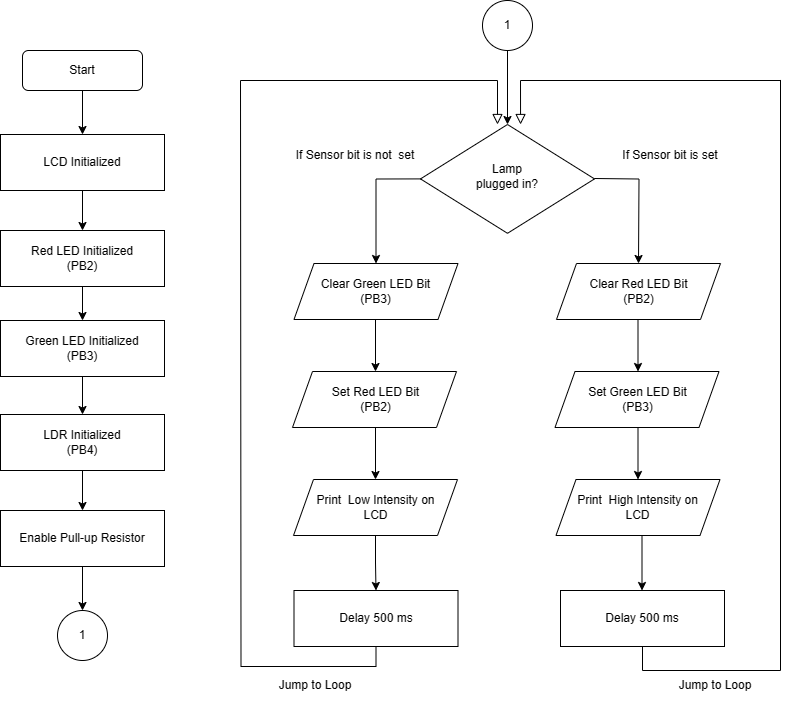

The diagram above was exported from draw.io. Its source (the exported page's mxGraphModel, read from the mxfile embedded in the PNG):
<mxGraphModel dx="2080" dy="1203" grid="1" gridSize="10" guides="1" tooltips="1" connect="1" arrows="1" fold="1" page="1" pageScale="1" pageWidth="827" pageHeight="1169" math="0" shadow="0">
  <root>
    <mxCell id="WIyWlLk6GJQsqaUBKTNV-0" />
    <mxCell id="WIyWlLk6GJQsqaUBKTNV-1" parent="WIyWlLk6GJQsqaUBKTNV-0" />
    <mxCell id="acOZOkzesNBLAvMVAfAf-70" value="" style="edgeStyle=orthogonalEdgeStyle;rounded=0;orthogonalLoop=1;jettySize=auto;html=1;" edge="1" parent="WIyWlLk6GJQsqaUBKTNV-1" source="acOZOkzesNBLAvMVAfAf-55" target="acOZOkzesNBLAvMVAfAf-69">
      <mxGeometry relative="1" as="geometry" />
    </mxCell>
    <mxCell id="acOZOkzesNBLAvMVAfAf-55" value="" style="shape=parallelogram;perimeter=parallelogramPerimeter;whiteSpace=wrap;html=1;fixedSize=1;" vertex="1" parent="WIyWlLk6GJQsqaUBKTNV-1">
      <mxGeometry x="313" y="629" width="164" height="56" as="geometry" />
    </mxCell>
    <mxCell id="acOZOkzesNBLAvMVAfAf-54" value="" style="shape=parallelogram;perimeter=parallelogramPerimeter;whiteSpace=wrap;html=1;fixedSize=1;" vertex="1" parent="WIyWlLk6GJQsqaUBKTNV-1">
      <mxGeometry x="312" y="521" width="164" height="56" as="geometry" />
    </mxCell>
    <mxCell id="acOZOkzesNBLAvMVAfAf-53" value="" style="shape=parallelogram;perimeter=parallelogramPerimeter;whiteSpace=wrap;html=1;fixedSize=1;" vertex="1" parent="WIyWlLk6GJQsqaUBKTNV-1">
      <mxGeometry x="313.5" y="413" width="164" height="56" as="geometry" />
    </mxCell>
    <mxCell id="acOZOkzesNBLAvMVAfAf-12" style="edgeStyle=orthogonalEdgeStyle;rounded=0;orthogonalLoop=1;jettySize=auto;html=1;exitX=0.5;exitY=1;exitDx=0;exitDy=0;entryX=0.5;entryY=0;entryDx=0;entryDy=0;" edge="1" parent="WIyWlLk6GJQsqaUBKTNV-1" source="WIyWlLk6GJQsqaUBKTNV-3" target="acOZOkzesNBLAvMVAfAf-0">
      <mxGeometry relative="1" as="geometry" />
    </mxCell>
    <mxCell id="WIyWlLk6GJQsqaUBKTNV-3" value="Start" style="rounded=1;whiteSpace=wrap;html=1;fontSize=12;glass=0;strokeWidth=1;shadow=0;" parent="WIyWlLk6GJQsqaUBKTNV-1" vertex="1">
      <mxGeometry x="42" y="200" width="120" height="40" as="geometry" />
    </mxCell>
    <mxCell id="WIyWlLk6GJQsqaUBKTNV-5" value="" style="edgeStyle=orthogonalEdgeStyle;rounded=0;html=1;jettySize=auto;orthogonalLoop=1;fontSize=11;endArrow=block;endFill=0;endSize=8;strokeWidth=1;shadow=0;labelBackgroundColor=none;entryX=0.5;entryY=0;entryDx=0;entryDy=0;" parent="WIyWlLk6GJQsqaUBKTNV-1" edge="1">
      <mxGeometry y="10" relative="1" as="geometry">
        <mxPoint as="offset" />
        <mxPoint x="260" y="230" as="sourcePoint" />
        <mxPoint x="517" y="274" as="targetPoint" />
        <Array as="points">
          <mxPoint x="517" y="230" />
        </Array>
      </mxGeometry>
    </mxCell>
    <mxCell id="acOZOkzesNBLAvMVAfAf-13" style="edgeStyle=orthogonalEdgeStyle;rounded=0;orthogonalLoop=1;jettySize=auto;html=1;exitX=0.5;exitY=1;exitDx=0;exitDy=0;entryX=0.5;entryY=0;entryDx=0;entryDy=0;" edge="1" parent="WIyWlLk6GJQsqaUBKTNV-1" source="acOZOkzesNBLAvMVAfAf-0" target="acOZOkzesNBLAvMVAfAf-2">
      <mxGeometry relative="1" as="geometry" />
    </mxCell>
    <mxCell id="acOZOkzesNBLAvMVAfAf-0" value="" style="rounded=0;whiteSpace=wrap;html=1;" vertex="1" parent="WIyWlLk6GJQsqaUBKTNV-1">
      <mxGeometry x="20" y="284" width="164" height="56" as="geometry" />
    </mxCell>
    <mxCell id="acOZOkzesNBLAvMVAfAf-1" value="LCD Initialized" style="text;html=1;strokeColor=none;fillColor=none;align=center;verticalAlign=middle;whiteSpace=wrap;rounded=0;" vertex="1" parent="WIyWlLk6GJQsqaUBKTNV-1">
      <mxGeometry x="52" y="297" width="100" height="30" as="geometry" />
    </mxCell>
    <mxCell id="acOZOkzesNBLAvMVAfAf-14" style="edgeStyle=orthogonalEdgeStyle;rounded=0;orthogonalLoop=1;jettySize=auto;html=1;exitX=0.5;exitY=1;exitDx=0;exitDy=0;entryX=0.5;entryY=0;entryDx=0;entryDy=0;" edge="1" parent="WIyWlLk6GJQsqaUBKTNV-1" source="acOZOkzesNBLAvMVAfAf-2" target="acOZOkzesNBLAvMVAfAf-4">
      <mxGeometry relative="1" as="geometry" />
    </mxCell>
    <mxCell id="acOZOkzesNBLAvMVAfAf-2" value="" style="rounded=0;whiteSpace=wrap;html=1;" vertex="1" parent="WIyWlLk6GJQsqaUBKTNV-1">
      <mxGeometry x="20" y="380" width="164" height="56" as="geometry" />
    </mxCell>
    <mxCell id="acOZOkzesNBLAvMVAfAf-3" value="Red LED Initialized (PB2)" style="text;html=1;strokeColor=none;fillColor=none;align=center;verticalAlign=middle;whiteSpace=wrap;rounded=0;" vertex="1" parent="WIyWlLk6GJQsqaUBKTNV-1">
      <mxGeometry x="37" y="393" width="130" height="30" as="geometry" />
    </mxCell>
    <mxCell id="acOZOkzesNBLAvMVAfAf-15" style="edgeStyle=orthogonalEdgeStyle;rounded=0;orthogonalLoop=1;jettySize=auto;html=1;exitX=0.5;exitY=1;exitDx=0;exitDy=0;entryX=0.5;entryY=0;entryDx=0;entryDy=0;" edge="1" parent="WIyWlLk6GJQsqaUBKTNV-1" source="acOZOkzesNBLAvMVAfAf-4" target="acOZOkzesNBLAvMVAfAf-6">
      <mxGeometry relative="1" as="geometry" />
    </mxCell>
    <mxCell id="acOZOkzesNBLAvMVAfAf-4" value="" style="rounded=0;whiteSpace=wrap;html=1;" vertex="1" parent="WIyWlLk6GJQsqaUBKTNV-1">
      <mxGeometry x="20" y="470" width="164" height="56" as="geometry" />
    </mxCell>
    <mxCell id="acOZOkzesNBLAvMVAfAf-5" value="Green LED Initialized (PB3)" style="text;html=1;strokeColor=none;fillColor=none;align=center;verticalAlign=middle;whiteSpace=wrap;rounded=0;" vertex="1" parent="WIyWlLk6GJQsqaUBKTNV-1">
      <mxGeometry x="37" y="483" width="130" height="30" as="geometry" />
    </mxCell>
    <mxCell id="acOZOkzesNBLAvMVAfAf-16" style="edgeStyle=orthogonalEdgeStyle;rounded=0;orthogonalLoop=1;jettySize=auto;html=1;exitX=0.5;exitY=1;exitDx=0;exitDy=0;entryX=0.5;entryY=0;entryDx=0;entryDy=0;" edge="1" parent="WIyWlLk6GJQsqaUBKTNV-1" source="acOZOkzesNBLAvMVAfAf-6" target="acOZOkzesNBLAvMVAfAf-8">
      <mxGeometry relative="1" as="geometry" />
    </mxCell>
    <mxCell id="acOZOkzesNBLAvMVAfAf-6" value="" style="rounded=0;whiteSpace=wrap;html=1;" vertex="1" parent="WIyWlLk6GJQsqaUBKTNV-1">
      <mxGeometry x="20" y="564" width="164" height="56" as="geometry" />
    </mxCell>
    <mxCell id="acOZOkzesNBLAvMVAfAf-7" value="LDR Initialized &lt;br&gt;(PB4)" style="text;html=1;strokeColor=none;fillColor=none;align=center;verticalAlign=middle;whiteSpace=wrap;rounded=0;" vertex="1" parent="WIyWlLk6GJQsqaUBKTNV-1">
      <mxGeometry x="37" y="577" width="130" height="30" as="geometry" />
    </mxCell>
    <mxCell id="acOZOkzesNBLAvMVAfAf-17" style="edgeStyle=orthogonalEdgeStyle;rounded=0;orthogonalLoop=1;jettySize=auto;html=1;exitX=0.5;exitY=1;exitDx=0;exitDy=0;entryX=0.5;entryY=0;entryDx=0;entryDy=0;" edge="1" parent="WIyWlLk6GJQsqaUBKTNV-1" source="acOZOkzesNBLAvMVAfAf-8" target="acOZOkzesNBLAvMVAfAf-11">
      <mxGeometry relative="1" as="geometry" />
    </mxCell>
    <mxCell id="acOZOkzesNBLAvMVAfAf-8" value="" style="rounded=0;whiteSpace=wrap;html=1;" vertex="1" parent="WIyWlLk6GJQsqaUBKTNV-1">
      <mxGeometry x="20" y="660" width="164" height="56" as="geometry" />
    </mxCell>
    <mxCell id="acOZOkzesNBLAvMVAfAf-9" value="Enable Pull-up Resistor" style="text;html=1;strokeColor=none;fillColor=none;align=center;verticalAlign=middle;whiteSpace=wrap;rounded=0;" vertex="1" parent="WIyWlLk6GJQsqaUBKTNV-1">
      <mxGeometry x="37" y="673" width="130" height="30" as="geometry" />
    </mxCell>
    <mxCell id="acOZOkzesNBLAvMVAfAf-11" value="1" style="ellipse;whiteSpace=wrap;html=1;aspect=fixed;" vertex="1" parent="WIyWlLk6GJQsqaUBKTNV-1">
      <mxGeometry x="77" y="760" width="50" height="50" as="geometry" />
    </mxCell>
    <mxCell id="acOZOkzesNBLAvMVAfAf-65" style="edgeStyle=orthogonalEdgeStyle;rounded=0;orthogonalLoop=1;jettySize=auto;html=1;exitX=0;exitY=0.5;exitDx=0;exitDy=0;entryX=0.5;entryY=0;entryDx=0;entryDy=0;" edge="1" parent="WIyWlLk6GJQsqaUBKTNV-1" source="acOZOkzesNBLAvMVAfAf-34" target="acOZOkzesNBLAvMVAfAf-53">
      <mxGeometry relative="1" as="geometry" />
    </mxCell>
    <mxCell id="acOZOkzesNBLAvMVAfAf-34" value="Lamp&lt;br&gt;plugged in?" style="rhombus;whiteSpace=wrap;html=1;shadow=0;fontFamily=Helvetica;fontSize=12;align=center;strokeWidth=1;spacing=6;spacingTop=-4;" vertex="1" parent="WIyWlLk6GJQsqaUBKTNV-1">
      <mxGeometry x="440" y="274" width="174" height="108.8" as="geometry" />
    </mxCell>
    <mxCell id="acOZOkzesNBLAvMVAfAf-40" value="If Sensor bit is set" style="text;html=1;strokeColor=none;fillColor=none;align=center;verticalAlign=middle;whiteSpace=wrap;rounded=0;" vertex="1" parent="WIyWlLk6GJQsqaUBKTNV-1">
      <mxGeometry x="640" y="290" width="100" height="30" as="geometry" />
    </mxCell>
    <mxCell id="acOZOkzesNBLAvMVAfAf-48" style="edgeStyle=orthogonalEdgeStyle;rounded=0;orthogonalLoop=1;jettySize=auto;html=1;exitX=0.5;exitY=1;exitDx=0;exitDy=0;entryX=0.5;entryY=0;entryDx=0;entryDy=0;" edge="1" parent="WIyWlLk6GJQsqaUBKTNV-1">
      <mxGeometry relative="1" as="geometry">
        <mxPoint x="395" y="469" as="sourcePoint" />
        <mxPoint x="395" y="521" as="targetPoint" />
      </mxGeometry>
    </mxCell>
    <mxCell id="acOZOkzesNBLAvMVAfAf-44" value="If Sensor bit is not&amp;nbsp; set" style="text;html=1;strokeColor=none;fillColor=none;align=center;verticalAlign=middle;whiteSpace=wrap;rounded=0;" vertex="1" parent="WIyWlLk6GJQsqaUBKTNV-1">
      <mxGeometry x="306" y="290" width="138" height="30" as="geometry" />
    </mxCell>
    <mxCell id="acOZOkzesNBLAvMVAfAf-45" value="Clear Green LED Bit (PB3)" style="text;html=1;strokeColor=none;fillColor=none;align=center;verticalAlign=middle;whiteSpace=wrap;rounded=0;" vertex="1" parent="WIyWlLk6GJQsqaUBKTNV-1">
      <mxGeometry x="334" y="426" width="123" height="30" as="geometry" />
    </mxCell>
    <mxCell id="acOZOkzesNBLAvMVAfAf-49" value="Set Red LED Bit (PB2)" style="text;html=1;strokeColor=none;fillColor=none;align=center;verticalAlign=middle;whiteSpace=wrap;rounded=0;" vertex="1" parent="WIyWlLk6GJQsqaUBKTNV-1">
      <mxGeometry x="333.5" y="534" width="123" height="30" as="geometry" />
    </mxCell>
    <mxCell id="acOZOkzesNBLAvMVAfAf-50" style="edgeStyle=orthogonalEdgeStyle;rounded=0;orthogonalLoop=1;jettySize=auto;html=1;exitX=0.5;exitY=1;exitDx=0;exitDy=0;entryX=0.5;entryY=0;entryDx=0;entryDy=0;" edge="1" parent="WIyWlLk6GJQsqaUBKTNV-1">
      <mxGeometry relative="1" as="geometry">
        <mxPoint x="395" y="577" as="sourcePoint" />
        <mxPoint x="395" y="629" as="targetPoint" />
      </mxGeometry>
    </mxCell>
    <mxCell id="acOZOkzesNBLAvMVAfAf-52" value="Print&amp;nbsp; Low Intensity on LCD" style="text;html=1;strokeColor=none;fillColor=none;align=center;verticalAlign=middle;whiteSpace=wrap;rounded=0;" vertex="1" parent="WIyWlLk6GJQsqaUBKTNV-1">
      <mxGeometry x="333.5" y="642" width="123" height="30" as="geometry" />
    </mxCell>
    <mxCell id="acOZOkzesNBLAvMVAfAf-56" value="" style="shape=parallelogram;perimeter=parallelogramPerimeter;whiteSpace=wrap;html=1;fixedSize=1;" vertex="1" parent="WIyWlLk6GJQsqaUBKTNV-1">
      <mxGeometry x="575.5" y="629" width="164" height="56" as="geometry" />
    </mxCell>
    <mxCell id="acOZOkzesNBLAvMVAfAf-57" value="" style="shape=parallelogram;perimeter=parallelogramPerimeter;whiteSpace=wrap;html=1;fixedSize=1;" vertex="1" parent="WIyWlLk6GJQsqaUBKTNV-1">
      <mxGeometry x="574.5" y="521" width="164" height="56" as="geometry" />
    </mxCell>
    <mxCell id="acOZOkzesNBLAvMVAfAf-58" value="" style="shape=parallelogram;perimeter=parallelogramPerimeter;whiteSpace=wrap;html=1;fixedSize=1;" vertex="1" parent="WIyWlLk6GJQsqaUBKTNV-1">
      <mxGeometry x="576" y="413" width="164" height="56" as="geometry" />
    </mxCell>
    <mxCell id="acOZOkzesNBLAvMVAfAf-59" style="edgeStyle=orthogonalEdgeStyle;rounded=0;orthogonalLoop=1;jettySize=auto;html=1;exitX=0.5;exitY=1;exitDx=0;exitDy=0;entryX=0.5;entryY=0;entryDx=0;entryDy=0;" edge="1" parent="WIyWlLk6GJQsqaUBKTNV-1">
      <mxGeometry relative="1" as="geometry">
        <mxPoint x="657.5" y="469" as="sourcePoint" />
        <mxPoint x="657.5" y="521" as="targetPoint" />
      </mxGeometry>
    </mxCell>
    <mxCell id="acOZOkzesNBLAvMVAfAf-60" value="Clear Red LED Bit (PB2)" style="text;html=1;strokeColor=none;fillColor=none;align=center;verticalAlign=middle;whiteSpace=wrap;rounded=0;" vertex="1" parent="WIyWlLk6GJQsqaUBKTNV-1">
      <mxGeometry x="596.5" y="426" width="123" height="30" as="geometry" />
    </mxCell>
    <mxCell id="acOZOkzesNBLAvMVAfAf-61" value="Set Green LED Bit (PB3)" style="text;html=1;strokeColor=none;fillColor=none;align=center;verticalAlign=middle;whiteSpace=wrap;rounded=0;" vertex="1" parent="WIyWlLk6GJQsqaUBKTNV-1">
      <mxGeometry x="596" y="534" width="123" height="30" as="geometry" />
    </mxCell>
    <mxCell id="acOZOkzesNBLAvMVAfAf-62" style="edgeStyle=orthogonalEdgeStyle;rounded=0;orthogonalLoop=1;jettySize=auto;html=1;exitX=0.5;exitY=1;exitDx=0;exitDy=0;entryX=0.5;entryY=0;entryDx=0;entryDy=0;" edge="1" parent="WIyWlLk6GJQsqaUBKTNV-1">
      <mxGeometry relative="1" as="geometry">
        <mxPoint x="657.5" y="577" as="sourcePoint" />
        <mxPoint x="657.5" y="629" as="targetPoint" />
      </mxGeometry>
    </mxCell>
    <mxCell id="acOZOkzesNBLAvMVAfAf-63" value="Print&amp;nbsp; High Intensity on LCD" style="text;html=1;strokeColor=none;fillColor=none;align=center;verticalAlign=middle;whiteSpace=wrap;rounded=0;" vertex="1" parent="WIyWlLk6GJQsqaUBKTNV-1">
      <mxGeometry x="596" y="642" width="123" height="30" as="geometry" />
    </mxCell>
    <mxCell id="acOZOkzesNBLAvMVAfAf-66" style="edgeStyle=orthogonalEdgeStyle;rounded=0;orthogonalLoop=1;jettySize=auto;html=1;exitX=0;exitY=0.5;exitDx=0;exitDy=0;entryX=0.5;entryY=0;entryDx=0;entryDy=0;" edge="1" parent="WIyWlLk6GJQsqaUBKTNV-1">
      <mxGeometry relative="1" as="geometry">
        <mxPoint x="614" y="327.99846153846147" as="sourcePoint" />
        <mxPoint x="658" y="412.9984615384614" as="targetPoint" />
      </mxGeometry>
    </mxCell>
    <mxCell id="acOZOkzesNBLAvMVAfAf-76" style="edgeStyle=orthogonalEdgeStyle;rounded=0;orthogonalLoop=1;jettySize=auto;html=1;exitX=0.5;exitY=1;exitDx=0;exitDy=0;endArrow=none;endFill=0;" edge="1" parent="WIyWlLk6GJQsqaUBKTNV-1" source="acOZOkzesNBLAvMVAfAf-69">
      <mxGeometry relative="1" as="geometry">
        <mxPoint x="260" y="229.9999999999999" as="targetPoint" />
      </mxGeometry>
    </mxCell>
    <mxCell id="acOZOkzesNBLAvMVAfAf-69" value="Delay 500 ms" style="whiteSpace=wrap;html=1;" vertex="1" parent="WIyWlLk6GJQsqaUBKTNV-1">
      <mxGeometry x="313.5" y="740" width="164" height="56" as="geometry" />
    </mxCell>
    <mxCell id="acOZOkzesNBLAvMVAfAf-71" value="" style="edgeStyle=orthogonalEdgeStyle;rounded=0;orthogonalLoop=1;jettySize=auto;html=1;" edge="1" parent="WIyWlLk6GJQsqaUBKTNV-1" target="acOZOkzesNBLAvMVAfAf-72">
      <mxGeometry relative="1" as="geometry">
        <mxPoint x="661.5" y="685" as="sourcePoint" />
      </mxGeometry>
    </mxCell>
    <mxCell id="acOZOkzesNBLAvMVAfAf-72" value="Delay 500 ms" style="whiteSpace=wrap;html=1;" vertex="1" parent="WIyWlLk6GJQsqaUBKTNV-1">
      <mxGeometry x="580" y="740" width="164" height="56" as="geometry" />
    </mxCell>
    <mxCell id="acOZOkzesNBLAvMVAfAf-78" value="" style="edgeStyle=orthogonalEdgeStyle;rounded=0;html=1;jettySize=auto;orthogonalLoop=1;fontSize=11;endArrow=block;endFill=0;endSize=8;strokeWidth=1;shadow=0;labelBackgroundColor=none;entryX=0.5;entryY=0;entryDx=0;entryDy=0;" edge="1" parent="WIyWlLk6GJQsqaUBKTNV-1">
      <mxGeometry y="10" relative="1" as="geometry">
        <mxPoint as="offset" />
        <mxPoint x="800" y="230" as="sourcePoint" />
        <mxPoint x="540.065454545454" y="274" as="targetPoint" />
        <Array as="points">
          <mxPoint x="540.065454545454" y="230" />
        </Array>
      </mxGeometry>
    </mxCell>
    <mxCell id="acOZOkzesNBLAvMVAfAf-79" style="edgeStyle=orthogonalEdgeStyle;rounded=0;orthogonalLoop=1;jettySize=auto;html=1;endArrow=none;endFill=0;exitX=0.5;exitY=1;exitDx=0;exitDy=0;" edge="1" parent="WIyWlLk6GJQsqaUBKTNV-1" source="acOZOkzesNBLAvMVAfAf-72">
      <mxGeometry relative="1" as="geometry">
        <mxPoint x="800" y="229.45999999999987" as="targetPoint" />
        <mxPoint x="800" y="850" as="sourcePoint" />
        <Array as="points">
          <mxPoint x="662" y="820" />
          <mxPoint x="800" y="820" />
        </Array>
      </mxGeometry>
    </mxCell>
    <mxCell id="acOZOkzesNBLAvMVAfAf-81" value="" style="edgeStyle=orthogonalEdgeStyle;rounded=0;orthogonalLoop=1;jettySize=auto;html=1;" edge="1" parent="WIyWlLk6GJQsqaUBKTNV-1" source="acOZOkzesNBLAvMVAfAf-80" target="acOZOkzesNBLAvMVAfAf-34">
      <mxGeometry relative="1" as="geometry" />
    </mxCell>
    <mxCell id="acOZOkzesNBLAvMVAfAf-80" value="1" style="ellipse;whiteSpace=wrap;html=1;aspect=fixed;" vertex="1" parent="WIyWlLk6GJQsqaUBKTNV-1">
      <mxGeometry x="502" y="150" width="50" height="50" as="geometry" />
    </mxCell>
    <mxCell id="acOZOkzesNBLAvMVAfAf-82" value="Jump to Loop" style="text;html=1;strokeColor=none;fillColor=none;align=center;verticalAlign=middle;whiteSpace=wrap;rounded=0;" vertex="1" parent="WIyWlLk6GJQsqaUBKTNV-1">
      <mxGeometry x="280" y="820" width="110" height="30" as="geometry" />
    </mxCell>
    <mxCell id="acOZOkzesNBLAvMVAfAf-83" value="Jump to Loop" style="text;html=1;strokeColor=none;fillColor=none;align=center;verticalAlign=middle;whiteSpace=wrap;rounded=0;" vertex="1" parent="WIyWlLk6GJQsqaUBKTNV-1">
      <mxGeometry x="680" y="820" width="110" height="30" as="geometry" />
    </mxCell>
  </root>
</mxGraphModel>